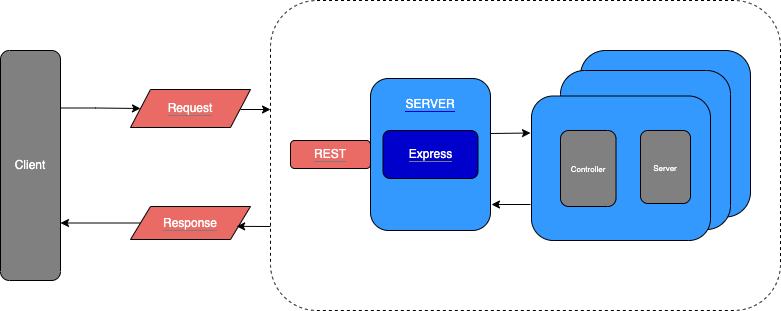

The diagram above was exported from draw.io. Its source (the exported page's mxGraphModel, read from the mxfile embedded in the PNG):
<mxGraphModel dx="1298" dy="809" grid="1" gridSize="10" guides="1" tooltips="1" connect="1" arrows="1" fold="1" page="1" pageScale="1" pageWidth="850" pageHeight="1100" math="0" shadow="0">
  <root>
    <mxCell id="0" />
    <mxCell id="1" parent="0" />
    <mxCell id="7owvPmGka75A-1d0P1AA-6" style="edgeStyle=orthogonalEdgeStyle;rounded=0;orthogonalLoop=1;jettySize=auto;html=1;exitX=0.25;exitY=0;exitDx=0;exitDy=0;entryX=0;entryY=0.5;entryDx=0;entryDy=0;" edge="1" parent="1" source="7owvPmGka75A-1d0P1AA-2" target="7owvPmGka75A-1d0P1AA-3">
      <mxGeometry relative="1" as="geometry" />
    </mxCell>
    <mxCell id="7owvPmGka75A-1d0P1AA-2" value="&lt;font color=&quot;#ffffff&quot;&gt;Client&lt;/font&gt;" style="rounded=1;whiteSpace=wrap;html=1;direction=south;fillColor=#808080;" vertex="1" parent="1">
      <mxGeometry x="30" y="270" width="60" height="230" as="geometry" />
    </mxCell>
    <mxCell id="7owvPmGka75A-1d0P1AA-3" value="&lt;font style=&quot;background-color: rgb(234, 107, 102);&quot; color=&quot;#ffffff&quot;&gt;Request&lt;/font&gt;" style="shape=parallelogram;perimeter=parallelogramPerimeter;whiteSpace=wrap;html=1;fixedSize=1;rounded=0;labelBackgroundColor=#7D7D7D;fillColor=#EA6B66;" vertex="1" parent="1">
      <mxGeometry x="160" y="309" width="120" height="38" as="geometry" />
    </mxCell>
    <mxCell id="7owvPmGka75A-1d0P1AA-12" value="" style="rounded=1;whiteSpace=wrap;html=1;labelBackgroundColor=#7D7D7D;fillColor=#FFFFFF;dashed=1;" vertex="1" parent="1">
      <mxGeometry x="300" y="220" width="510" height="310" as="geometry" />
    </mxCell>
    <mxCell id="7owvPmGka75A-1d0P1AA-11" style="edgeStyle=orthogonalEdgeStyle;rounded=0;orthogonalLoop=1;jettySize=auto;html=1;entryX=0.75;entryY=0;entryDx=0;entryDy=0;" edge="1" parent="1" source="7owvPmGka75A-1d0P1AA-5" target="7owvPmGka75A-1d0P1AA-2">
      <mxGeometry relative="1" as="geometry" />
    </mxCell>
    <mxCell id="7owvPmGka75A-1d0P1AA-5" value="&lt;span style=&quot;background-color: rgb(234, 107, 102);&quot;&gt;&lt;font color=&quot;#ffffff&quot;&gt;Response&lt;/font&gt;&lt;/span&gt;" style="shape=parallelogram;perimeter=parallelogramPerimeter;whiteSpace=wrap;html=1;fixedSize=1;rounded=0;labelBackgroundColor=#7D7D7D;fillColor=#EA6B66;" vertex="1" parent="1">
      <mxGeometry x="160" y="426" width="120" height="33" as="geometry" />
    </mxCell>
    <mxCell id="7owvPmGka75A-1d0P1AA-14" value="&lt;span style=&quot;background-color: rgb(234, 107, 102);&quot;&gt;&lt;font color=&quot;#ffffff&quot;&gt;REST&lt;/font&gt;&lt;/span&gt;" style="rounded=1;whiteSpace=wrap;html=1;labelBackgroundColor=#7D7D7D;sketch=0;fillColor=#EA6B66;strokeColor=#000000;" vertex="1" parent="1">
      <mxGeometry x="320" y="360" width="80" height="28" as="geometry" />
    </mxCell>
    <mxCell id="7owvPmGka75A-1d0P1AA-16" value="" style="rounded=1;whiteSpace=wrap;html=1;labelBackgroundColor=#7D7D7D;sketch=0;strokeColor=#000000;fillColor=#3399FF;" vertex="1" parent="1">
      <mxGeometry x="400" y="298" width="120" height="152" as="geometry" />
    </mxCell>
    <mxCell id="7owvPmGka75A-1d0P1AA-17" value="&lt;font style=&quot;background-color: rgb(0, 0, 204);&quot; color=&quot;#ffffff&quot;&gt;Express&lt;/font&gt;" style="rounded=1;whiteSpace=wrap;html=1;labelBackgroundColor=#7D7D7D;sketch=0;strokeColor=#000000;fillColor=#0000CC;" vertex="1" parent="1">
      <mxGeometry x="412.5" y="350" width="95" height="48" as="geometry" />
    </mxCell>
    <mxCell id="7owvPmGka75A-1d0P1AA-18" value="" style="rounded=1;whiteSpace=wrap;html=1;labelBackgroundColor=#7D7D7D;sketch=0;strokeColor=#000000;fillColor=#3399FF;" vertex="1" parent="1">
      <mxGeometry x="610" y="270" width="170" height="166.5" as="geometry" />
    </mxCell>
    <mxCell id="7owvPmGka75A-1d0P1AA-19" value="" style="rounded=1;whiteSpace=wrap;html=1;labelBackgroundColor=#7D7D7D;sketch=0;strokeColor=#000000;fillColor=#3399FF;" vertex="1" parent="1">
      <mxGeometry x="590" y="290" width="170" height="159" as="geometry" />
    </mxCell>
    <mxCell id="7owvPmGka75A-1d0P1AA-20" value="" style="rounded=1;whiteSpace=wrap;html=1;labelBackgroundColor=#7D7D7D;sketch=0;strokeColor=#000000;fillColor=#3399FF;" vertex="1" parent="1">
      <mxGeometry x="561" y="315.5" width="179" height="144.5" as="geometry" />
    </mxCell>
    <mxCell id="7owvPmGka75A-1d0P1AA-21" value="&lt;span style=&quot;background-color: rgb(51, 153, 255);&quot;&gt;SERVER&lt;/span&gt;" style="text;html=1;strokeColor=none;fillColor=none;align=center;verticalAlign=middle;whiteSpace=wrap;rounded=0;labelBackgroundColor=#0000CC;sketch=0;fontColor=#FFFFFF;" vertex="1" parent="1">
      <mxGeometry x="430" y="309" width="60" height="30" as="geometry" />
    </mxCell>
    <mxCell id="7owvPmGka75A-1d0P1AA-23" value="" style="endArrow=classic;html=1;rounded=0;fontColor=#FFFFFF;entryX=0;entryY=0.25;entryDx=0;entryDy=0;" edge="1" parent="1">
      <mxGeometry width="50" height="50" relative="1" as="geometry">
        <mxPoint x="520" y="353" as="sourcePoint" />
        <mxPoint x="560" y="352.5" as="targetPoint" />
      </mxGeometry>
    </mxCell>
    <mxCell id="7owvPmGka75A-1d0P1AA-24" value="" style="endArrow=classic;html=1;rounded=0;fontColor=#FFFFFF;entryX=1.008;entryY=0.829;entryDx=0;entryDy=0;entryPerimeter=0;" edge="1" parent="1" target="7owvPmGka75A-1d0P1AA-16">
      <mxGeometry width="50" height="50" relative="1" as="geometry">
        <mxPoint x="560" y="424" as="sourcePoint" />
        <mxPoint x="530" y="420" as="targetPoint" />
      </mxGeometry>
    </mxCell>
    <mxCell id="7owvPmGka75A-1d0P1AA-25" value="&lt;font style=&quot;font-size: 8px;&quot; color=&quot;#ffffff&quot;&gt;Controller&lt;/font&gt;" style="rounded=1;whiteSpace=wrap;html=1;direction=south;fillColor=#808080;" vertex="1" parent="1">
      <mxGeometry x="590" y="350" width="55.5" height="76" as="geometry" />
    </mxCell>
    <mxCell id="7owvPmGka75A-1d0P1AA-26" value="&lt;font style=&quot;font-size: 8px;&quot; color=&quot;#ffffff&quot;&gt;Server&lt;/font&gt;" style="rounded=1;whiteSpace=wrap;html=1;direction=south;fillColor=#808080;" vertex="1" parent="1">
      <mxGeometry x="670" y="350" width="50" height="73" as="geometry" />
    </mxCell>
    <mxCell id="7owvPmGka75A-1d0P1AA-29" value="" style="endArrow=classic;html=1;rounded=0;fontSize=8;fontColor=#FFFFFF;exitX=1;exitY=0.5;exitDx=0;exitDy=0;" edge="1" parent="1">
      <mxGeometry width="50" height="50" relative="1" as="geometry">
        <mxPoint x="270" y="329" as="sourcePoint" />
        <mxPoint x="300" y="329" as="targetPoint" />
      </mxGeometry>
    </mxCell>
    <mxCell id="7owvPmGka75A-1d0P1AA-30" value="" style="endArrow=classic;html=1;rounded=0;fontSize=8;fontColor=#FFFFFF;entryX=1;entryY=0.75;entryDx=0;entryDy=0;" edge="1" parent="1">
      <mxGeometry width="50" height="50" relative="1" as="geometry">
        <mxPoint x="300" y="446" as="sourcePoint" />
        <mxPoint x="266.1538461538462" y="445.8461538461538" as="targetPoint" />
      </mxGeometry>
    </mxCell>
  </root>
</mxGraphModel>